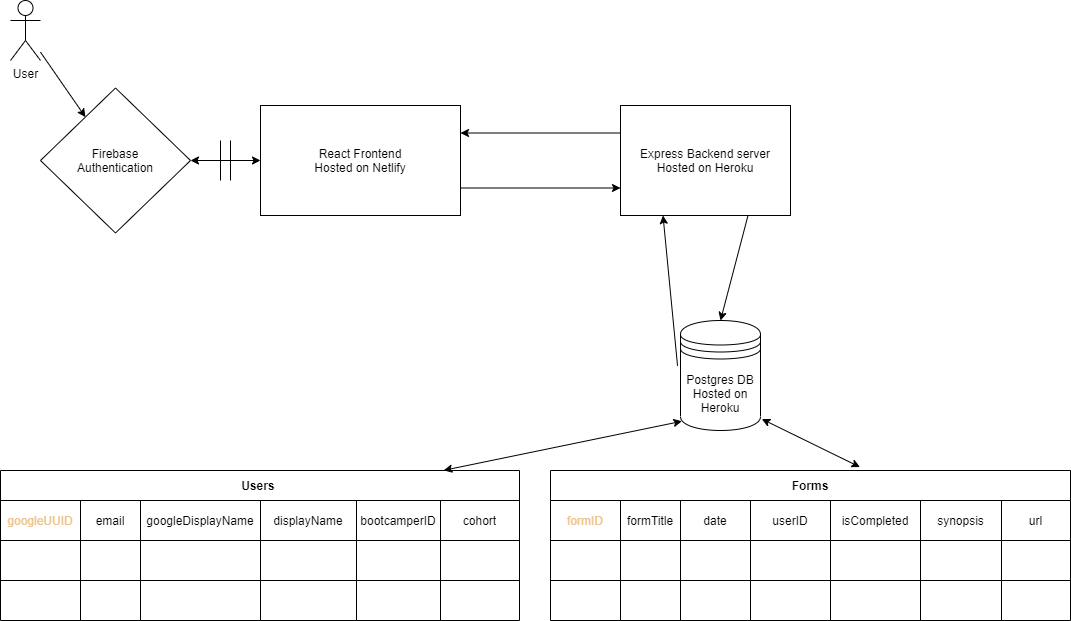

The diagram above was exported from draw.io. Its source (the exported page's mxGraphModel, read from the mxfile embedded in the PNG):
<mxGraphModel dx="1163" dy="768" grid="1" gridSize="10" guides="1" tooltips="1" connect="1" arrows="1" fold="1" page="1" pageScale="1" pageWidth="1100" pageHeight="850" math="0" shadow="0">
  <root>
    <mxCell id="0" />
    <mxCell id="1" parent="0" />
    <mxCell id="6" style="edgeStyle=none;html=1;exitX=-0.037;exitY=0.412;exitDx=0;exitDy=0;exitPerimeter=0;entryX=0.25;entryY=1;entryDx=0;entryDy=0;" edge="1" parent="1" source="2" target="3">
      <mxGeometry relative="1" as="geometry">
        <mxPoint x="610" y="400" as="targetPoint" />
      </mxGeometry>
    </mxCell>
    <mxCell id="2" value="Postgres DB&lt;br&gt;Hosted on Heroku" style="shape=datastore;whiteSpace=wrap;html=1;" vertex="1" parent="1">
      <mxGeometry x="700" y="500" width="80" height="110" as="geometry" />
    </mxCell>
    <mxCell id="5" style="edgeStyle=none;html=1;exitX=0.75;exitY=1;exitDx=0;exitDy=0;entryX=0.5;entryY=0;entryDx=0;entryDy=0;" edge="1" parent="1" source="3" target="2">
      <mxGeometry relative="1" as="geometry" />
    </mxCell>
    <mxCell id="8" style="edgeStyle=none;html=1;exitX=0;exitY=0.25;exitDx=0;exitDy=0;entryX=1;entryY=0.25;entryDx=0;entryDy=0;" edge="1" parent="1" source="3" target="4">
      <mxGeometry relative="1" as="geometry" />
    </mxCell>
    <mxCell id="3" value="Express Backend server&lt;br&gt;Hosted on Heroku" style="rounded=0;whiteSpace=wrap;html=1;" vertex="1" parent="1">
      <mxGeometry x="640" y="285" width="170" height="110" as="geometry" />
    </mxCell>
    <mxCell id="7" style="edgeStyle=none;html=1;exitX=1;exitY=0.75;exitDx=0;exitDy=0;entryX=0;entryY=0.75;entryDx=0;entryDy=0;" edge="1" parent="1" source="4" target="3">
      <mxGeometry relative="1" as="geometry" />
    </mxCell>
    <mxCell id="4" value="React Frontend&lt;br&gt;Hosted on Netlify" style="rounded=0;whiteSpace=wrap;html=1;" vertex="1" parent="1">
      <mxGeometry x="280" y="285" width="200" height="110" as="geometry" />
    </mxCell>
    <mxCell id="22" value="Users " style="shape=table;startSize=30;container=1;collapsible=0;childLayout=tableLayout;fontStyle=1;align=center;pointerEvents=1;" vertex="1" parent="1">
      <mxGeometry x="20" y="650" width="519" height="150" as="geometry" />
    </mxCell>
    <mxCell id="23" value="" style="shape=partialRectangle;html=1;whiteSpace=wrap;collapsible=0;dropTarget=0;pointerEvents=0;fillColor=none;top=0;left=0;bottom=0;right=0;points=[[0,0.5],[1,0.5]];portConstraint=eastwest;" vertex="1" parent="22">
      <mxGeometry y="30" width="519" height="40" as="geometry" />
    </mxCell>
    <mxCell id="24" value="&lt;font color=&quot;#ecc48d&quot;&gt;googleUUID&lt;/font&gt;" style="shape=partialRectangle;html=1;whiteSpace=wrap;connectable=0;fillColor=none;top=0;left=0;bottom=0;right=0;overflow=hidden;pointerEvents=1;" vertex="1" parent="23">
      <mxGeometry width="80" height="40" as="geometry">
        <mxRectangle width="80" height="40" as="alternateBounds" />
      </mxGeometry>
    </mxCell>
    <mxCell id="25" value="email" style="shape=partialRectangle;html=1;whiteSpace=wrap;connectable=0;fillColor=none;top=0;left=0;bottom=0;right=0;overflow=hidden;pointerEvents=1;" vertex="1" parent="23">
      <mxGeometry x="80" width="60" height="40" as="geometry">
        <mxRectangle width="60" height="40" as="alternateBounds" />
      </mxGeometry>
    </mxCell>
    <mxCell id="26" value="googleDisplayName" style="shape=partialRectangle;html=1;whiteSpace=wrap;connectable=0;fillColor=none;top=0;left=0;bottom=0;right=0;overflow=hidden;pointerEvents=1;" vertex="1" parent="23">
      <mxGeometry x="140" width="120" height="40" as="geometry">
        <mxRectangle width="120" height="40" as="alternateBounds" />
      </mxGeometry>
    </mxCell>
    <mxCell id="38" value="displayName" style="shape=partialRectangle;html=1;whiteSpace=wrap;connectable=0;fillColor=none;top=0;left=0;bottom=0;right=0;overflow=hidden;pointerEvents=1;" vertex="1" parent="23">
      <mxGeometry x="260" width="96" height="40" as="geometry">
        <mxRectangle width="96" height="40" as="alternateBounds" />
      </mxGeometry>
    </mxCell>
    <mxCell id="41" value="bootcamperID" style="shape=partialRectangle;html=1;whiteSpace=wrap;connectable=0;fillColor=none;top=0;left=0;bottom=0;right=0;overflow=hidden;pointerEvents=1;" vertex="1" parent="23">
      <mxGeometry x="356" width="84" height="40" as="geometry">
        <mxRectangle width="84" height="40" as="alternateBounds" />
      </mxGeometry>
    </mxCell>
    <mxCell id="44" value="cohort" style="shape=partialRectangle;html=1;whiteSpace=wrap;connectable=0;fillColor=none;top=0;left=0;bottom=0;right=0;overflow=hidden;pointerEvents=1;" vertex="1" parent="23">
      <mxGeometry x="440" width="79" height="40" as="geometry">
        <mxRectangle width="79" height="40" as="alternateBounds" />
      </mxGeometry>
    </mxCell>
    <mxCell id="31" value="" style="shape=partialRectangle;html=1;whiteSpace=wrap;collapsible=0;dropTarget=0;pointerEvents=0;fillColor=none;top=0;left=0;bottom=0;right=0;points=[[0,0.5],[1,0.5]];portConstraint=eastwest;" vertex="1" parent="22">
      <mxGeometry y="70" width="519" height="40" as="geometry" />
    </mxCell>
    <mxCell id="32" value="" style="shape=partialRectangle;html=1;whiteSpace=wrap;connectable=0;fillColor=none;top=0;left=0;bottom=0;right=0;overflow=hidden;pointerEvents=1;" vertex="1" parent="31">
      <mxGeometry width="80" height="40" as="geometry">
        <mxRectangle width="80" height="40" as="alternateBounds" />
      </mxGeometry>
    </mxCell>
    <mxCell id="33" value="" style="shape=partialRectangle;html=1;whiteSpace=wrap;connectable=0;fillColor=none;top=0;left=0;bottom=0;right=0;overflow=hidden;pointerEvents=1;" vertex="1" parent="31">
      <mxGeometry x="80" width="60" height="40" as="geometry">
        <mxRectangle width="60" height="40" as="alternateBounds" />
      </mxGeometry>
    </mxCell>
    <mxCell id="34" value="" style="shape=partialRectangle;html=1;whiteSpace=wrap;connectable=0;fillColor=none;top=0;left=0;bottom=0;right=0;overflow=hidden;pointerEvents=1;" vertex="1" parent="31">
      <mxGeometry x="140" width="120" height="40" as="geometry">
        <mxRectangle width="120" height="40" as="alternateBounds" />
      </mxGeometry>
    </mxCell>
    <mxCell id="39" style="shape=partialRectangle;html=1;whiteSpace=wrap;connectable=0;fillColor=none;top=0;left=0;bottom=0;right=0;overflow=hidden;pointerEvents=1;" vertex="1" parent="31">
      <mxGeometry x="260" width="96" height="40" as="geometry">
        <mxRectangle width="96" height="40" as="alternateBounds" />
      </mxGeometry>
    </mxCell>
    <mxCell id="42" style="shape=partialRectangle;html=1;whiteSpace=wrap;connectable=0;fillColor=none;top=0;left=0;bottom=0;right=0;overflow=hidden;pointerEvents=1;" vertex="1" parent="31">
      <mxGeometry x="356" width="84" height="40" as="geometry">
        <mxRectangle width="84" height="40" as="alternateBounds" />
      </mxGeometry>
    </mxCell>
    <mxCell id="45" style="shape=partialRectangle;html=1;whiteSpace=wrap;connectable=0;fillColor=none;top=0;left=0;bottom=0;right=0;overflow=hidden;pointerEvents=1;" vertex="1" parent="31">
      <mxGeometry x="440" width="79" height="40" as="geometry">
        <mxRectangle width="79" height="40" as="alternateBounds" />
      </mxGeometry>
    </mxCell>
    <mxCell id="27" value="" style="shape=partialRectangle;html=1;whiteSpace=wrap;collapsible=0;dropTarget=0;pointerEvents=0;fillColor=none;top=0;left=0;bottom=0;right=0;points=[[0,0.5],[1,0.5]];portConstraint=eastwest;" vertex="1" parent="22">
      <mxGeometry y="110" width="519" height="40" as="geometry" />
    </mxCell>
    <mxCell id="28" value="" style="shape=partialRectangle;html=1;whiteSpace=wrap;connectable=0;fillColor=none;top=0;left=0;bottom=0;right=0;overflow=hidden;pointerEvents=1;" vertex="1" parent="27">
      <mxGeometry width="80" height="40" as="geometry">
        <mxRectangle width="80" height="40" as="alternateBounds" />
      </mxGeometry>
    </mxCell>
    <mxCell id="29" value="" style="shape=partialRectangle;html=1;whiteSpace=wrap;connectable=0;fillColor=none;top=0;left=0;bottom=0;right=0;overflow=hidden;pointerEvents=1;" vertex="1" parent="27">
      <mxGeometry x="80" width="60" height="40" as="geometry">
        <mxRectangle width="60" height="40" as="alternateBounds" />
      </mxGeometry>
    </mxCell>
    <mxCell id="30" value="" style="shape=partialRectangle;html=1;whiteSpace=wrap;connectable=0;fillColor=none;top=0;left=0;bottom=0;right=0;overflow=hidden;pointerEvents=1;" vertex="1" parent="27">
      <mxGeometry x="140" width="120" height="40" as="geometry">
        <mxRectangle width="120" height="40" as="alternateBounds" />
      </mxGeometry>
    </mxCell>
    <mxCell id="40" style="shape=partialRectangle;html=1;whiteSpace=wrap;connectable=0;fillColor=none;top=0;left=0;bottom=0;right=0;overflow=hidden;pointerEvents=1;" vertex="1" parent="27">
      <mxGeometry x="260" width="96" height="40" as="geometry">
        <mxRectangle width="96" height="40" as="alternateBounds" />
      </mxGeometry>
    </mxCell>
    <mxCell id="43" style="shape=partialRectangle;html=1;whiteSpace=wrap;connectable=0;fillColor=none;top=0;left=0;bottom=0;right=0;overflow=hidden;pointerEvents=1;" vertex="1" parent="27">
      <mxGeometry x="356" width="84" height="40" as="geometry">
        <mxRectangle width="84" height="40" as="alternateBounds" />
      </mxGeometry>
    </mxCell>
    <mxCell id="46" style="shape=partialRectangle;html=1;whiteSpace=wrap;connectable=0;fillColor=none;top=0;left=0;bottom=0;right=0;overflow=hidden;pointerEvents=1;" vertex="1" parent="27">
      <mxGeometry x="440" width="79" height="40" as="geometry">
        <mxRectangle width="79" height="40" as="alternateBounds" />
      </mxGeometry>
    </mxCell>
    <mxCell id="35" value="Firebase&lt;br&gt;Authentication" style="rhombus;whiteSpace=wrap;html=1;" vertex="1" parent="1">
      <mxGeometry x="60" y="267.5" width="150" height="145" as="geometry" />
    </mxCell>
    <mxCell id="37" value="" style="edgeStyle=none;html=1;" edge="1" parent="1" source="36" target="35">
      <mxGeometry relative="1" as="geometry" />
    </mxCell>
    <mxCell id="36" value="User" style="shape=umlActor;verticalLabelPosition=bottom;verticalAlign=top;html=1;outlineConnect=0;" vertex="1" parent="1">
      <mxGeometry x="30" y="180" width="30" height="60" as="geometry" />
    </mxCell>
    <mxCell id="47" value="Forms" style="shape=table;startSize=30;container=1;collapsible=0;childLayout=tableLayout;fontStyle=1;align=center;pointerEvents=1;" vertex="1" parent="1">
      <mxGeometry x="570" y="650" width="520" height="150" as="geometry" />
    </mxCell>
    <mxCell id="48" value="" style="shape=partialRectangle;html=1;whiteSpace=wrap;collapsible=0;dropTarget=0;pointerEvents=0;fillColor=none;top=0;left=0;bottom=0;right=0;points=[[0,0.5],[1,0.5]];portConstraint=eastwest;" vertex="1" parent="47">
      <mxGeometry y="30" width="520" height="40" as="geometry" />
    </mxCell>
    <mxCell id="49" value="&lt;font color=&quot;#ecc48d&quot;&gt;formID&lt;/font&gt;" style="shape=partialRectangle;html=1;whiteSpace=wrap;connectable=0;fillColor=none;top=0;left=0;bottom=0;right=0;overflow=hidden;pointerEvents=1;" vertex="1" parent="48">
      <mxGeometry width="70" height="40" as="geometry">
        <mxRectangle width="70" height="40" as="alternateBounds" />
      </mxGeometry>
    </mxCell>
    <mxCell id="50" value="formTitle" style="shape=partialRectangle;html=1;whiteSpace=wrap;connectable=0;fillColor=none;top=0;left=0;bottom=0;right=0;overflow=hidden;pointerEvents=1;" vertex="1" parent="48">
      <mxGeometry x="70" width="60" height="40" as="geometry">
        <mxRectangle width="60" height="40" as="alternateBounds" />
      </mxGeometry>
    </mxCell>
    <mxCell id="51" value="date" style="shape=partialRectangle;html=1;whiteSpace=wrap;connectable=0;fillColor=none;top=0;left=0;bottom=0;right=0;overflow=hidden;pointerEvents=1;" vertex="1" parent="48">
      <mxGeometry x="130" width="70" height="40" as="geometry">
        <mxRectangle width="70" height="40" as="alternateBounds" />
      </mxGeometry>
    </mxCell>
    <mxCell id="52" value="userID" style="shape=partialRectangle;html=1;whiteSpace=wrap;connectable=0;fillColor=none;top=0;left=0;bottom=0;right=0;overflow=hidden;pointerEvents=1;" vertex="1" parent="48">
      <mxGeometry x="200" width="80" height="40" as="geometry">
        <mxRectangle width="80" height="40" as="alternateBounds" />
      </mxGeometry>
    </mxCell>
    <mxCell id="53" value="isCompleted" style="shape=partialRectangle;html=1;whiteSpace=wrap;connectable=0;fillColor=none;top=0;left=0;bottom=0;right=0;overflow=hidden;pointerEvents=1;" vertex="1" parent="48">
      <mxGeometry x="280" width="90" height="40" as="geometry">
        <mxRectangle width="90" height="40" as="alternateBounds" />
      </mxGeometry>
    </mxCell>
    <mxCell id="54" value="synopsis" style="shape=partialRectangle;html=1;whiteSpace=wrap;connectable=0;fillColor=none;top=0;left=0;bottom=0;right=0;overflow=hidden;pointerEvents=1;" vertex="1" parent="48">
      <mxGeometry x="370" width="81" height="40" as="geometry">
        <mxRectangle width="81" height="40" as="alternateBounds" />
      </mxGeometry>
    </mxCell>
    <mxCell id="69" value="url" style="shape=partialRectangle;html=1;whiteSpace=wrap;connectable=0;fillColor=none;top=0;left=0;bottom=0;right=0;overflow=hidden;pointerEvents=1;" vertex="1" parent="48">
      <mxGeometry x="451" width="69" height="40" as="geometry">
        <mxRectangle width="69" height="40" as="alternateBounds" />
      </mxGeometry>
    </mxCell>
    <mxCell id="55" value="" style="shape=partialRectangle;html=1;whiteSpace=wrap;collapsible=0;dropTarget=0;pointerEvents=0;fillColor=none;top=0;left=0;bottom=0;right=0;points=[[0,0.5],[1,0.5]];portConstraint=eastwest;" vertex="1" parent="47">
      <mxGeometry y="70" width="520" height="40" as="geometry" />
    </mxCell>
    <mxCell id="56" value="" style="shape=partialRectangle;html=1;whiteSpace=wrap;connectable=0;fillColor=none;top=0;left=0;bottom=0;right=0;overflow=hidden;pointerEvents=1;" vertex="1" parent="55">
      <mxGeometry width="70" height="40" as="geometry">
        <mxRectangle width="70" height="40" as="alternateBounds" />
      </mxGeometry>
    </mxCell>
    <mxCell id="57" value="" style="shape=partialRectangle;html=1;whiteSpace=wrap;connectable=0;fillColor=none;top=0;left=0;bottom=0;right=0;overflow=hidden;pointerEvents=1;" vertex="1" parent="55">
      <mxGeometry x="70" width="60" height="40" as="geometry">
        <mxRectangle width="60" height="40" as="alternateBounds" />
      </mxGeometry>
    </mxCell>
    <mxCell id="58" value="" style="shape=partialRectangle;html=1;whiteSpace=wrap;connectable=0;fillColor=none;top=0;left=0;bottom=0;right=0;overflow=hidden;pointerEvents=1;" vertex="1" parent="55">
      <mxGeometry x="130" width="70" height="40" as="geometry">
        <mxRectangle width="70" height="40" as="alternateBounds" />
      </mxGeometry>
    </mxCell>
    <mxCell id="59" style="shape=partialRectangle;html=1;whiteSpace=wrap;connectable=0;fillColor=none;top=0;left=0;bottom=0;right=0;overflow=hidden;pointerEvents=1;" vertex="1" parent="55">
      <mxGeometry x="200" width="80" height="40" as="geometry">
        <mxRectangle width="80" height="40" as="alternateBounds" />
      </mxGeometry>
    </mxCell>
    <mxCell id="60" style="shape=partialRectangle;html=1;whiteSpace=wrap;connectable=0;fillColor=none;top=0;left=0;bottom=0;right=0;overflow=hidden;pointerEvents=1;" vertex="1" parent="55">
      <mxGeometry x="280" width="90" height="40" as="geometry">
        <mxRectangle width="90" height="40" as="alternateBounds" />
      </mxGeometry>
    </mxCell>
    <mxCell id="61" style="shape=partialRectangle;html=1;whiteSpace=wrap;connectable=0;fillColor=none;top=0;left=0;bottom=0;right=0;overflow=hidden;pointerEvents=1;" vertex="1" parent="55">
      <mxGeometry x="370" width="81" height="40" as="geometry">
        <mxRectangle width="81" height="40" as="alternateBounds" />
      </mxGeometry>
    </mxCell>
    <mxCell id="70" style="shape=partialRectangle;html=1;whiteSpace=wrap;connectable=0;fillColor=none;top=0;left=0;bottom=0;right=0;overflow=hidden;pointerEvents=1;" vertex="1" parent="55">
      <mxGeometry x="451" width="69" height="40" as="geometry">
        <mxRectangle width="69" height="40" as="alternateBounds" />
      </mxGeometry>
    </mxCell>
    <mxCell id="62" value="" style="shape=partialRectangle;html=1;whiteSpace=wrap;collapsible=0;dropTarget=0;pointerEvents=0;fillColor=none;top=0;left=0;bottom=0;right=0;points=[[0,0.5],[1,0.5]];portConstraint=eastwest;" vertex="1" parent="47">
      <mxGeometry y="110" width="520" height="40" as="geometry" />
    </mxCell>
    <mxCell id="63" value="" style="shape=partialRectangle;html=1;whiteSpace=wrap;connectable=0;fillColor=none;top=0;left=0;bottom=0;right=0;overflow=hidden;pointerEvents=1;" vertex="1" parent="62">
      <mxGeometry width="70" height="40" as="geometry">
        <mxRectangle width="70" height="40" as="alternateBounds" />
      </mxGeometry>
    </mxCell>
    <mxCell id="64" value="" style="shape=partialRectangle;html=1;whiteSpace=wrap;connectable=0;fillColor=none;top=0;left=0;bottom=0;right=0;overflow=hidden;pointerEvents=1;" vertex="1" parent="62">
      <mxGeometry x="70" width="60" height="40" as="geometry">
        <mxRectangle width="60" height="40" as="alternateBounds" />
      </mxGeometry>
    </mxCell>
    <mxCell id="65" value="" style="shape=partialRectangle;html=1;whiteSpace=wrap;connectable=0;fillColor=none;top=0;left=0;bottom=0;right=0;overflow=hidden;pointerEvents=1;" vertex="1" parent="62">
      <mxGeometry x="130" width="70" height="40" as="geometry">
        <mxRectangle width="70" height="40" as="alternateBounds" />
      </mxGeometry>
    </mxCell>
    <mxCell id="66" style="shape=partialRectangle;html=1;whiteSpace=wrap;connectable=0;fillColor=none;top=0;left=0;bottom=0;right=0;overflow=hidden;pointerEvents=1;" vertex="1" parent="62">
      <mxGeometry x="200" width="80" height="40" as="geometry">
        <mxRectangle width="80" height="40" as="alternateBounds" />
      </mxGeometry>
    </mxCell>
    <mxCell id="67" style="shape=partialRectangle;html=1;whiteSpace=wrap;connectable=0;fillColor=none;top=0;left=0;bottom=0;right=0;overflow=hidden;pointerEvents=1;" vertex="1" parent="62">
      <mxGeometry x="280" width="90" height="40" as="geometry">
        <mxRectangle width="90" height="40" as="alternateBounds" />
      </mxGeometry>
    </mxCell>
    <mxCell id="68" style="shape=partialRectangle;html=1;whiteSpace=wrap;connectable=0;fillColor=none;top=0;left=0;bottom=0;right=0;overflow=hidden;pointerEvents=1;" vertex="1" parent="62">
      <mxGeometry x="370" width="81" height="40" as="geometry">
        <mxRectangle width="81" height="40" as="alternateBounds" />
      </mxGeometry>
    </mxCell>
    <mxCell id="71" style="shape=partialRectangle;html=1;whiteSpace=wrap;connectable=0;fillColor=none;top=0;left=0;bottom=0;right=0;overflow=hidden;pointerEvents=1;" vertex="1" parent="62">
      <mxGeometry x="451" width="69" height="40" as="geometry">
        <mxRectangle width="69" height="40" as="alternateBounds" />
      </mxGeometry>
    </mxCell>
    <mxCell id="73" value="" style="endArrow=classic;startArrow=classic;html=1;exitX=0.017;exitY=0.916;exitDx=0;exitDy=0;exitPerimeter=0;entryX=0.854;entryY=-0.001;entryDx=0;entryDy=0;entryPerimeter=0;" edge="1" parent="1" source="2" target="22">
      <mxGeometry width="50" height="50" relative="1" as="geometry">
        <mxPoint x="580" y="570" as="sourcePoint" />
        <mxPoint x="460" y="640" as="targetPoint" />
      </mxGeometry>
    </mxCell>
    <mxCell id="74" value="" style="endArrow=classic;startArrow=classic;html=1;exitX=0.595;exitY=-0.023;exitDx=0;exitDy=0;exitPerimeter=0;entryX=1.017;entryY=0.896;entryDx=0;entryDy=0;entryPerimeter=0;" edge="1" parent="1" source="47" target="2">
      <mxGeometry width="50" height="50" relative="1" as="geometry">
        <mxPoint x="580" y="570" as="sourcePoint" />
        <mxPoint x="630" y="520" as="targetPoint" />
      </mxGeometry>
    </mxCell>
    <mxCell id="76" value="" style="endArrow=classic;startArrow=classic;html=1;exitX=1;exitY=0.5;exitDx=0;exitDy=0;entryX=0;entryY=0.5;entryDx=0;entryDy=0;" edge="1" parent="1" source="35" target="4">
      <mxGeometry width="50" height="50" relative="1" as="geometry">
        <mxPoint x="570" y="520" as="sourcePoint" />
        <mxPoint x="620" y="470" as="targetPoint" />
      </mxGeometry>
    </mxCell>
    <mxCell id="77" value="" style="endArrow=none;html=1;" edge="1" parent="1">
      <mxGeometry width="50" height="50" relative="1" as="geometry">
        <mxPoint x="250" y="360" as="sourcePoint" />
        <mxPoint x="250" y="320" as="targetPoint" />
      </mxGeometry>
    </mxCell>
    <mxCell id="78" value="" style="endArrow=none;html=1;" edge="1" parent="1">
      <mxGeometry width="50" height="50" relative="1" as="geometry">
        <mxPoint x="240" y="360" as="sourcePoint" />
        <mxPoint x="240" y="320" as="targetPoint" />
        <Array as="points" />
      </mxGeometry>
    </mxCell>
  </root>
</mxGraphModel>